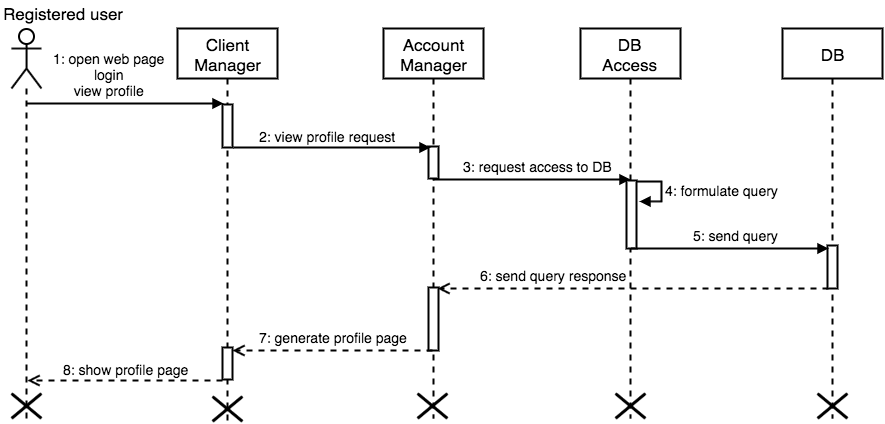

The diagram above was exported from draw.io. Its source (the exported page's mxGraphModel, read from the mxfile embedded in the PNG):
<mxGraphModel dx="790" dy="477" grid="1" gridSize="10" guides="1" tooltips="1" connect="1" arrows="1" fold="1" page="1" pageScale="1" pageWidth="2500" pageHeight="1652" math="0" shadow="0">
  <root>
    <mxCell id="0" />
    <mxCell id="1" parent="0" />
    <mxCell id="542575b3fc6964fb-1" value="" style="shape=umlLifeline;participant=umlActor;perimeter=lifelinePerimeter;whiteSpace=wrap;html=1;container=1;collapsible=0;recursiveResize=0;verticalAlign=top;spacingTop=36;labelBackgroundColor=#ffffff;outlineConnect=0;rounded=0;shadow=0;glass=0;comic=0;strokeColor=#000000;strokeWidth=2;fillColor=#FFFFFF;gradientColor=none;fontSize=17;size=60;" vertex="1" parent="1">
      <mxGeometry x="210" y="110" width="30" height="390" as="geometry" />
    </mxCell>
    <mxCell id="542575b3fc6964fb-2" value="" style="shape=umlDestroy;whiteSpace=wrap;html=1;strokeWidth=3;rounded=1;shadow=0;glass=0;comic=0;labelBackgroundColor=none;fillColor=#FFFFFF;gradientColor=none;fontSize=13;align=center;" vertex="1" parent="542575b3fc6964fb-1">
      <mxGeometry y="365" width="30" height="25" as="geometry" />
    </mxCell>
    <mxCell id="542575b3fc6964fb-3" value="&lt;div style=&quot;text-align: center&quot;&gt;&lt;span&gt;Registered&amp;nbsp;&lt;/span&gt;&lt;span&gt;user&lt;/span&gt;&lt;/div&gt;" style="text;html=1;resizable=0;points=[];autosize=1;align=left;verticalAlign=top;spacingTop=-4;fontSize=17;" vertex="1" parent="1">
      <mxGeometry x="200" y="83" width="140" height="20" as="geometry" />
    </mxCell>
    <mxCell id="542575b3fc6964fb-4" value="Client&lt;div&gt;Manager&lt;/div&gt;" style="shape=umlLifeline;perimeter=lifelinePerimeter;whiteSpace=wrap;html=1;container=1;collapsible=0;recursiveResize=0;outlineConnect=0;rounded=0;shadow=0;glass=0;comic=0;labelBackgroundColor=none;strokeColor=#000000;strokeWidth=2;fillColor=#FFFFFF;gradientColor=none;fontSize=17;size=50;" vertex="1" parent="1">
      <mxGeometry x="376" y="110" width="100" height="393" as="geometry" />
    </mxCell>
    <mxCell id="542575b3fc6964fb-5" value="" style="html=1;points=[];perimeter=orthogonalPerimeter;rounded=0;shadow=0;glass=0;comic=0;labelBackgroundColor=none;strokeColor=#000000;strokeWidth=2;fillColor=#FFFFFF;gradientColor=none;fontSize=17;" vertex="1" parent="542575b3fc6964fb-4">
      <mxGeometry x="45" y="76" width="10" height="43" as="geometry" />
    </mxCell>
    <mxCell id="542575b3fc6964fb-33" value="" style="html=1;points=[];perimeter=orthogonalPerimeter;rounded=0;shadow=0;glass=0;comic=0;labelBackgroundColor=none;strokeColor=#000000;strokeWidth=2;fillColor=#FFFFFF;gradientColor=none;fontSize=17;" vertex="1" parent="542575b3fc6964fb-4">
      <mxGeometry x="45" y="319" width="10" height="32" as="geometry" />
    </mxCell>
    <mxCell id="542575b3fc6964fb-35" value="" style="shape=umlDestroy;whiteSpace=wrap;html=1;strokeWidth=3;rounded=1;shadow=0;glass=0;comic=0;labelBackgroundColor=none;fillColor=#FFFFFF;gradientColor=none;fontSize=13;align=center;" vertex="1" parent="542575b3fc6964fb-4">
      <mxGeometry x="35" y="368" width="30" height="25" as="geometry" />
    </mxCell>
    <mxCell id="542575b3fc6964fb-7" value="" style="html=1;verticalAlign=bottom;endArrow=block;strokeColor=#000000;strokeWidth=2;fontSize=17;entryX=0.1;entryY=-0.023;entryPerimeter=0;" edge="1" parent="1" target="542575b3fc6964fb-5">
      <mxGeometry y="1" as="geometry">
        <mxPoint x="225" y="185" as="sourcePoint" />
        <mxPoint x="407" y="200" as="targetPoint" />
        <mxPoint x="-135" y="-18" as="offset" />
      </mxGeometry>
    </mxCell>
    <mxCell id="542575b3fc6964fb-8" value="" style="html=1;verticalAlign=bottom;endArrow=open;dashed=1;endSize=8;strokeColor=#000000;strokeWidth=2;fontSize=17;" edge="1" parent="1">
      <mxGeometry x="-4" y="-38" as="geometry">
        <mxPoint x="226" y="462" as="targetPoint" />
        <Array as="points">
          <mxPoint x="346" y="462" />
        </Array>
        <mxPoint x="421" y="462" as="sourcePoint" />
        <mxPoint x="-222" y="150" as="offset" />
      </mxGeometry>
    </mxCell>
    <mxCell id="542575b3fc6964fb-9" value="&lt;span&gt;1: open web page&lt;/span&gt;&lt;div style=&quot;text-align: center&quot;&gt;login&lt;/div&gt;&lt;div style=&quot;text-align: center&quot;&gt;view profile&lt;/div&gt;" style="text;html=1;resizable=0;points=[];autosize=1;align=left;verticalAlign=top;spacingTop=-4;fontSize=14;" vertex="1" parent="1">
      <mxGeometry x="250" y="130" width="130" height="50" as="geometry" />
    </mxCell>
    <mxCell id="542575b3fc6964fb-10" value="Account&lt;div&gt;Manager&lt;/div&gt;" style="shape=umlLifeline;perimeter=lifelinePerimeter;whiteSpace=wrap;html=1;container=1;collapsible=0;recursiveResize=0;outlineConnect=0;rounded=0;shadow=0;glass=0;comic=0;labelBackgroundColor=none;strokeColor=#000000;strokeWidth=2;fillColor=#FFFFFF;gradientColor=none;fontSize=17;size=50;" vertex="1" parent="1">
      <mxGeometry x="582" y="110" width="100" height="390" as="geometry" />
    </mxCell>
    <mxCell id="542575b3fc6964fb-18" value="" style="html=1;points=[];perimeter=orthogonalPerimeter;rounded=0;shadow=0;glass=0;comic=0;labelBackgroundColor=none;strokeColor=#000000;strokeWidth=2;fillColor=#FFFFFF;gradientColor=none;fontSize=17;" vertex="1" parent="542575b3fc6964fb-10">
      <mxGeometry x="45" y="118" width="10" height="32" as="geometry" />
    </mxCell>
    <mxCell id="542575b3fc6964fb-30" value="" style="html=1;points=[];perimeter=orthogonalPerimeter;rounded=0;shadow=0;glass=0;comic=0;labelBackgroundColor=none;strokeColor=#000000;strokeWidth=2;fillColor=#FFFFFF;gradientColor=none;fontSize=17;" vertex="1" parent="542575b3fc6964fb-10">
      <mxGeometry x="45" y="259" width="10" height="63" as="geometry" />
    </mxCell>
    <mxCell id="542575b3fc6964fb-36" value="" style="shape=umlDestroy;whiteSpace=wrap;html=1;strokeWidth=3;rounded=1;shadow=0;glass=0;comic=0;labelBackgroundColor=none;fillColor=#FFFFFF;gradientColor=none;fontSize=13;align=center;" vertex="1" parent="542575b3fc6964fb-10">
      <mxGeometry x="34" y="365" width="30" height="25" as="geometry" />
    </mxCell>
    <mxCell id="542575b3fc6964fb-12" value="DB&lt;div&gt;Access&lt;/div&gt;" style="shape=umlLifeline;perimeter=lifelinePerimeter;whiteSpace=wrap;html=1;container=1;collapsible=0;recursiveResize=0;outlineConnect=0;rounded=0;shadow=0;glass=0;comic=0;labelBackgroundColor=none;strokeColor=#000000;strokeWidth=2;fillColor=#FFFFFF;gradientColor=none;fontSize=17;size=50;" vertex="1" parent="1">
      <mxGeometry x="779" y="110" width="100" height="390" as="geometry" />
    </mxCell>
    <mxCell id="542575b3fc6964fb-13" value="DB" style="shape=umlLifeline;perimeter=lifelinePerimeter;whiteSpace=wrap;html=1;container=1;collapsible=0;recursiveResize=0;outlineConnect=0;rounded=0;shadow=0;glass=0;comic=0;labelBackgroundColor=none;strokeColor=#000000;strokeWidth=2;fillColor=#FFFFFF;gradientColor=none;fontSize=17;size=50;" vertex="1" parent="1">
      <mxGeometry x="981" y="110" width="100" height="390" as="geometry" />
    </mxCell>
    <mxCell id="542575b3fc6964fb-38" value="" style="shape=umlDestroy;whiteSpace=wrap;html=1;strokeWidth=3;rounded=1;shadow=0;glass=0;comic=0;labelBackgroundColor=none;fillColor=#FFFFFF;gradientColor=none;fontSize=13;align=center;" vertex="1" parent="542575b3fc6964fb-13">
      <mxGeometry x="35" y="365" width="30" height="25" as="geometry" />
    </mxCell>
    <mxCell id="542575b3fc6964fb-15" value="" style="html=1;verticalAlign=bottom;endArrow=block;strokeColor=#000000;strokeWidth=2;fontSize=17;entryX=1.013;entryY=0.933;entryPerimeter=0;" edge="1" parent="1">
      <mxGeometry x="207" y="41" as="geometry">
        <mxPoint x="432" y="229" as="sourcePoint" />
        <mxPoint x="629" y="229" as="targetPoint" />
        <mxPoint x="-135" y="-18" as="offset" />
      </mxGeometry>
    </mxCell>
    <mxCell id="542575b3fc6964fb-16" value="" style="html=1;verticalAlign=bottom;endArrow=block;strokeColor=#000000;strokeWidth=2;fontSize=17;entryX=1.013;entryY=0.933;entryPerimeter=0;" edge="1" parent="1">
      <mxGeometry x="407" y="73" as="geometry">
        <mxPoint x="632" y="261" as="sourcePoint" />
        <mxPoint x="829" y="261" as="targetPoint" />
        <mxPoint x="-135" y="-18" as="offset" />
      </mxGeometry>
    </mxCell>
    <mxCell id="542575b3fc6964fb-17" value="2: view profile request" style="text;html=1;resizable=0;points=[];autosize=1;align=left;verticalAlign=top;spacingTop=-4;fontSize=14;" vertex="1" parent="1">
      <mxGeometry x="456" y="208" width="150" height="20" as="geometry" />
    </mxCell>
    <mxCell id="542575b3fc6964fb-21" value="&lt;span&gt;3: request access to DB&lt;/span&gt;" style="text;html=1;resizable=0;points=[];autosize=1;align=left;verticalAlign=top;spacingTop=-4;fontSize=14;" vertex="1" parent="1">
      <mxGeometry x="660" y="238" width="160" height="20" as="geometry" />
    </mxCell>
    <mxCell id="542575b3fc6964fb-22" value="" style="html=1;points=[];perimeter=orthogonalPerimeter;rounded=0;shadow=0;glass=0;comic=0;labelBackgroundColor=none;strokeColor=#000000;strokeWidth=2;fillColor=#FFFFFF;gradientColor=none;fontSize=17;" vertex="1" parent="1">
      <mxGeometry x="825" y="262" width="10" height="68" as="geometry" />
    </mxCell>
    <mxCell id="542575b3fc6964fb-23" value="" style="html=1;verticalAlign=bottom;endArrow=block;strokeColor=#000000;strokeWidth=2;fontSize=17;entryX=1.013;entryY=0.933;entryPerimeter=0;" edge="1" parent="1">
      <mxGeometry x="605" y="142" as="geometry">
        <mxPoint x="830" y="330" as="sourcePoint" />
        <mxPoint x="1027" y="330" as="targetPoint" />
        <mxPoint x="-135" y="-18" as="offset" />
      </mxGeometry>
    </mxCell>
    <mxCell id="542575b3fc6964fb-24" value="&lt;span&gt;5: send query&lt;/span&gt;" style="text;html=1;resizable=0;points=[];autosize=1;align=left;verticalAlign=top;spacingTop=-4;fontSize=14;" vertex="1" parent="1">
      <mxGeometry x="890" y="307" width="100" height="20" as="geometry" />
    </mxCell>
    <mxCell id="542575b3fc6964fb-26" value="4: formulate query" style="edgeStyle=orthogonalEdgeStyle;html=1;align=left;spacingLeft=2;endArrow=block;rounded=0;entryX=1.3;entryY=0.309;strokeColor=#000000;strokeWidth=2;fontSize=14;entryPerimeter=0;" edge="1" parent="1" target="542575b3fc6964fb-22">
      <mxGeometry relative="1" as="geometry">
        <mxPoint x="835" y="263" as="sourcePoint" />
        <Array as="points">
          <mxPoint x="860" y="263" />
          <mxPoint x="860" y="283" />
        </Array>
        <mxPoint x="840" y="283" as="targetPoint" />
      </mxGeometry>
    </mxCell>
    <mxCell id="542575b3fc6964fb-27" value="" style="html=1;points=[];perimeter=orthogonalPerimeter;rounded=0;shadow=0;glass=0;comic=0;labelBackgroundColor=none;strokeColor=#000000;strokeWidth=2;fillColor=#FFFFFF;gradientColor=none;fontSize=17;" vertex="1" parent="1">
      <mxGeometry x="1026" y="327" width="10" height="43" as="geometry" />
    </mxCell>
    <mxCell id="542575b3fc6964fb-28" value="" style="html=1;verticalAlign=bottom;endArrow=open;dashed=1;endSize=8;strokeColor=#000000;strokeWidth=2;fontSize=17;" edge="1" parent="1">
      <mxGeometry x="602" y="-70" as="geometry">
        <mxPoint x="636" y="370" as="targetPoint" />
        <Array as="points">
          <mxPoint x="952" y="370" />
          <mxPoint x="872" y="370" />
        </Array>
        <mxPoint x="1027" y="370" as="sourcePoint" />
        <mxPoint x="-222" y="150" as="offset" />
      </mxGeometry>
    </mxCell>
    <mxCell id="542575b3fc6964fb-29" value="6: send query response" style="text;html=1;resizable=0;points=[];autosize=1;align=left;verticalAlign=top;spacingTop=-4;fontSize=14;" vertex="1" parent="1">
      <mxGeometry x="677" y="347" width="160" height="20" as="geometry" />
    </mxCell>
    <mxCell id="542575b3fc6964fb-31" value="" style="html=1;verticalAlign=bottom;endArrow=open;dashed=1;endSize=8;strokeColor=#000000;strokeWidth=2;fontSize=17;" edge="1" parent="1">
      <mxGeometry x="206" y="-8" as="geometry">
        <mxPoint x="431" y="432" as="targetPoint" />
        <Array as="points">
          <mxPoint x="556" y="432" />
          <mxPoint x="476" y="432" />
        </Array>
        <mxPoint x="631" y="432" as="sourcePoint" />
        <mxPoint x="-222" y="150" as="offset" />
      </mxGeometry>
    </mxCell>
    <mxCell id="542575b3fc6964fb-32" value="7: generate profile page" style="text;html=1;resizable=0;points=[];autosize=1;align=left;verticalAlign=top;spacingTop=-4;fontSize=14;" vertex="1" parent="1">
      <mxGeometry x="456" y="409" width="160" height="20" as="geometry" />
    </mxCell>
    <mxCell id="542575b3fc6964fb-34" value="8: show profile page" style="text;html=1;resizable=0;points=[];autosize=1;align=left;verticalAlign=top;spacingTop=-4;fontSize=14;" vertex="1" parent="1">
      <mxGeometry x="260" y="441" width="140" height="20" as="geometry" />
    </mxCell>
    <mxCell id="542575b3fc6964fb-37" value="" style="shape=umlDestroy;whiteSpace=wrap;html=1;strokeWidth=3;rounded=1;shadow=0;glass=0;comic=0;labelBackgroundColor=none;fillColor=#FFFFFF;gradientColor=none;fontSize=13;align=center;" vertex="1" parent="1">
      <mxGeometry x="814" y="475" width="30" height="25" as="geometry" />
    </mxCell>
  </root>
</mxGraphModel>